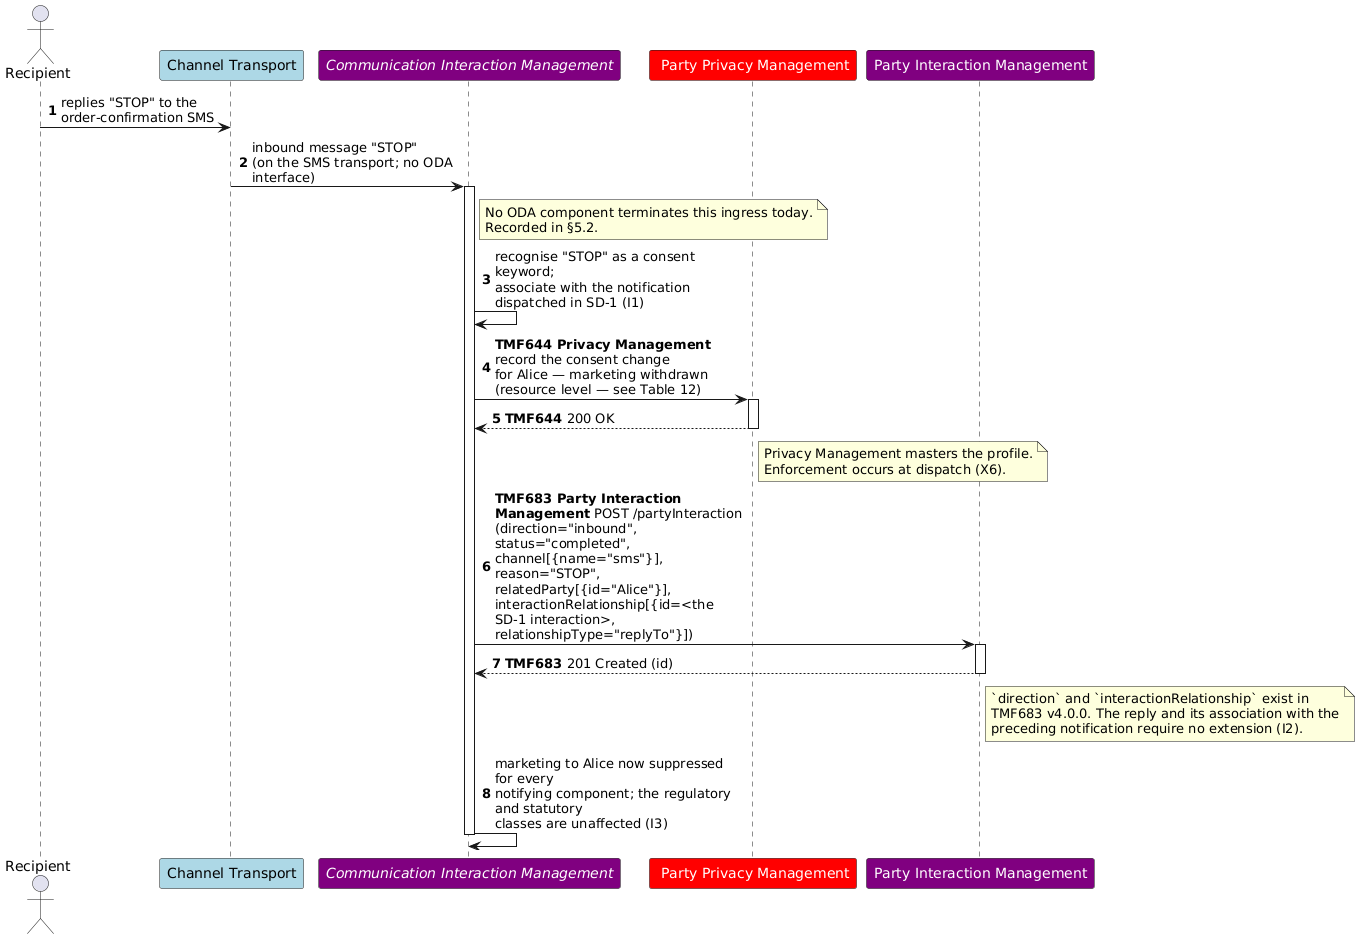

The diagram above was rendered by PlantUML. Its source (embedded in the PNG):
@startuml SD-2
skinparam ParticipantFontColor automatic
skinparam sequenceMessageAlign left
skinparam maxMessageSize 250
autonumber
actor "Recipient" as R
participant "Channel Transport" as CH #LightBlue
participant "//Communication Interaction Management//" as CIM #Purple
participant " Party Privacy Management" as PRV #Red
participant "Party Interaction Management" as PIM #Purple
R -> CH : replies "STOP" to the order-confirmation SMS
CH -> CIM : inbound message "STOP"\n(on the SMS transport; no ODA interface)
activate CIM
note right of CIM
No ODA component terminates this ingress today.
Recorded in §5.2.
end note
CIM -> CIM : recognise "STOP" as a consent keyword;\nassociate with the notification dispatched in SD-1 (I1)
CIM -> PRV : **TMF644 Privacy Management** record the consent change\nfor Alice — marketing withdrawn\n(resource level — see Table 12)
activate PRV
PRV --> CIM : **TMF644** 200 OK
deactivate PRV
note right of PRV
Privacy Management masters the profile.
Enforcement occurs at dispatch (X6).
end note
CIM -> PIM : **TMF683 Party Interaction Management** POST /partyInteraction\n(direction="inbound", status="completed", channel[{name="sms"}],\nreason="STOP", relatedParty[{id="Alice"}],\ninteractionRelationship[{id=<the SD-1 interaction>, relationshipType="replyTo"}])
activate PIM
PIM --> CIM : **TMF683** 201 Created (id)
deactivate PIM
note right of PIM
`direction` and `interactionRelationship` exist in
TMF683 v4.0.0. The reply and its association with the
preceding notification require no extension (I2).
end note
CIM -> CIM : marketing to Alice now suppressed for every\nnotifying component; the regulatory and statutory\nclasses are unaffected (I3)
deactivate CIM
@enduml